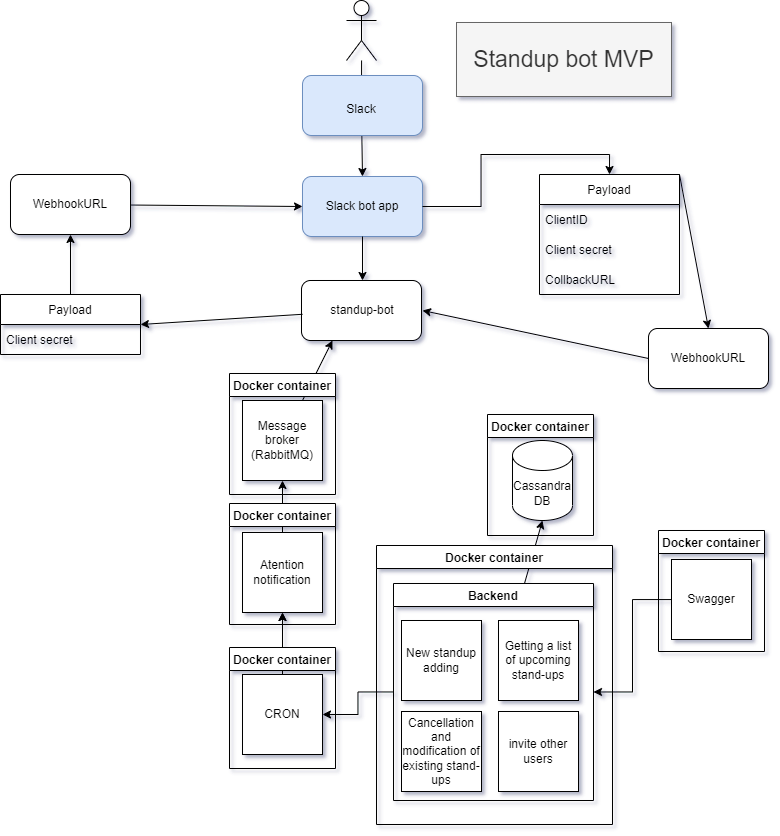

The diagram above was exported from draw.io. Its source (the exported page's mxGraphModel, read from the mxfile embedded in the PNG):
<mxGraphModel dx="1384" dy="780" grid="0" gridSize="10" guides="1" tooltips="1" connect="1" arrows="1" fold="1" page="1" pageScale="1" pageWidth="827" pageHeight="1169" background="none" math="0" shadow="1">
  <root>
    <mxCell id="0" />
    <mxCell id="1" parent="0" />
    <mxCell id="1aYMoBRV0oab6Vn9dIT5-6" style="edgeStyle=orthogonalEdgeStyle;rounded=0;orthogonalLoop=1;jettySize=auto;html=1;entryX=0.5;entryY=0;entryDx=0;entryDy=0;" parent="1" source="1aYMoBRV0oab6Vn9dIT5-1" target="1aYMoBRV0oab6Vn9dIT5-4" edge="1">
      <mxGeometry relative="1" as="geometry" />
    </mxCell>
    <mxCell id="1aYMoBRV0oab6Vn9dIT5-1" value="" style="shape=umlActor;verticalLabelPosition=bottom;verticalAlign=top;html=1;outlineConnect=0;" parent="1" vertex="1">
      <mxGeometry x="384" y="40" width="30" height="60" as="geometry" />
    </mxCell>
    <mxCell id="1aYMoBRV0oab6Vn9dIT5-4" value="" style="rounded=1;whiteSpace=wrap;html=1;fillColor=#dae8fc;strokeColor=#6c8ebf;" parent="1" vertex="1">
      <mxGeometry x="340" y="216" width="120" height="60" as="geometry" />
    </mxCell>
    <mxCell id="1aYMoBRV0oab6Vn9dIT5-10" style="edgeStyle=orthogonalEdgeStyle;rounded=0;orthogonalLoop=1;jettySize=auto;html=1;entryX=0.5;entryY=0;entryDx=0;entryDy=0;" parent="1" source="1aYMoBRV0oab6Vn9dIT5-7" target="1aYMoBRV0oab6Vn9dIT5-9" edge="1">
      <mxGeometry relative="1" as="geometry" />
    </mxCell>
    <mxCell id="TcXv-qpy_AysRfmPo2_t-7" style="edgeStyle=orthogonalEdgeStyle;rounded=0;orthogonalLoop=1;jettySize=auto;html=1;entryX=0.5;entryY=0;entryDx=0;entryDy=0;fontSize=12;" parent="1" source="1aYMoBRV0oab6Vn9dIT5-7" target="TcXv-qpy_AysRfmPo2_t-3" edge="1">
      <mxGeometry relative="1" as="geometry" />
    </mxCell>
    <mxCell id="1aYMoBRV0oab6Vn9dIT5-7" value="Slack bot app" style="text;html=1;strokeColor=none;fillColor=none;align=center;verticalAlign=middle;whiteSpace=wrap;rounded=0;" parent="1" vertex="1">
      <mxGeometry x="340" y="216" width="120" height="60" as="geometry" />
    </mxCell>
    <mxCell id="1aYMoBRV0oab6Vn9dIT5-8" value="" style="rounded=1;whiteSpace=wrap;html=1;" parent="1" vertex="1">
      <mxGeometry x="339" y="320" width="120" height="60" as="geometry" />
    </mxCell>
    <mxCell id="TcXv-qpy_AysRfmPo2_t-24" style="edgeStyle=none;rounded=0;orthogonalLoop=1;jettySize=auto;html=1;entryX=1;entryY=0.5;entryDx=0;entryDy=0;fontSize=12;" parent="1" source="1aYMoBRV0oab6Vn9dIT5-9" target="TcXv-qpy_AysRfmPo2_t-16" edge="1">
      <mxGeometry relative="1" as="geometry" />
    </mxCell>
    <mxCell id="1aYMoBRV0oab6Vn9dIT5-9" value="standup-bot" style="text;html=1;strokeColor=none;fillColor=none;align=center;verticalAlign=middle;whiteSpace=wrap;rounded=0;" parent="1" vertex="1">
      <mxGeometry x="340" y="320" width="120" height="60" as="geometry" />
    </mxCell>
    <mxCell id="1aYMoBRV0oab6Vn9dIT5-11" value="Cassandra DB" style="shape=cylinder3;whiteSpace=wrap;html=1;boundedLbl=1;backgroundOutline=1;size=15;direction=east;" parent="1" vertex="1">
      <mxGeometry x="550" y="480" width="60" height="80" as="geometry" />
    </mxCell>
    <mxCell id="TcXv-qpy_AysRfmPo2_t-29" style="edgeStyle=none;rounded=0;orthogonalLoop=1;jettySize=auto;html=1;entryX=0.25;entryY=1;entryDx=0;entryDy=0;fontSize=12;" parent="1" source="1aYMoBRV0oab6Vn9dIT5-14" target="1aYMoBRV0oab6Vn9dIT5-9" edge="1">
      <mxGeometry relative="1" as="geometry" />
    </mxCell>
    <mxCell id="1aYMoBRV0oab6Vn9dIT5-14" value="Message broker (RabbitMQ)" style="whiteSpace=wrap;html=1;aspect=fixed;" parent="1" vertex="1">
      <mxGeometry x="280" y="440" width="80" height="80" as="geometry" />
    </mxCell>
    <mxCell id="TcXv-qpy_AysRfmPo2_t-30" style="edgeStyle=none;rounded=0;orthogonalLoop=1;jettySize=auto;html=1;entryX=0.5;entryY=1;entryDx=0;entryDy=0;fontSize=12;" parent="1" source="1aYMoBRV0oab6Vn9dIT5-16" target="1aYMoBRV0oab6Vn9dIT5-14" edge="1">
      <mxGeometry relative="1" as="geometry" />
    </mxCell>
    <mxCell id="1aYMoBRV0oab6Vn9dIT5-16" value="Atention notification" style="whiteSpace=wrap;html=1;aspect=fixed;" parent="1" vertex="1">
      <mxGeometry x="280" y="572" width="80" height="80" as="geometry" />
    </mxCell>
    <mxCell id="1aYMoBRV0oab6Vn9dIT5-35" value="&lt;font style=&quot;font-size: 23px&quot;&gt;Standup bot MVP&lt;/font&gt;" style="text;html=1;strokeColor=#666666;fillColor=#f5f5f5;align=center;verticalAlign=middle;whiteSpace=wrap;rounded=0;fontColor=#333333;" parent="1" vertex="1">
      <mxGeometry x="494" y="62" width="215" height="74" as="geometry" />
    </mxCell>
    <mxCell id="TcXv-qpy_AysRfmPo2_t-1" value="" style="rounded=1;whiteSpace=wrap;html=1;fontSize=23;fillColor=#dae8fc;strokeColor=#6c8ebf;" parent="1" vertex="1">
      <mxGeometry x="340" y="115" width="120" height="60" as="geometry" />
    </mxCell>
    <mxCell id="TcXv-qpy_AysRfmPo2_t-2" value="&lt;font style=&quot;font-size: 12px&quot;&gt;Slack&lt;/font&gt;" style="text;html=1;strokeColor=none;fillColor=none;align=center;verticalAlign=middle;whiteSpace=wrap;rounded=0;fontSize=23;" parent="1" vertex="1">
      <mxGeometry x="339" y="117.5" width="120" height="55" as="geometry" />
    </mxCell>
    <mxCell id="TcXv-qpy_AysRfmPo2_t-3" value="Payload" style="swimlane;fontStyle=0;childLayout=stackLayout;horizontal=1;startSize=30;horizontalStack=0;resizeParent=1;resizeParentMax=0;resizeLast=0;collapsible=1;marginBottom=0;fontSize=12;" parent="1" vertex="1">
      <mxGeometry x="577" y="214" width="140" height="120" as="geometry" />
    </mxCell>
    <mxCell id="TcXv-qpy_AysRfmPo2_t-4" value="ClientID" style="text;strokeColor=none;fillColor=none;align=left;verticalAlign=middle;spacingLeft=4;spacingRight=4;overflow=hidden;points=[[0,0.5],[1,0.5]];portConstraint=eastwest;rotatable=0;fontSize=12;" parent="TcXv-qpy_AysRfmPo2_t-3" vertex="1">
      <mxGeometry y="30" width="140" height="30" as="geometry" />
    </mxCell>
    <mxCell id="TcXv-qpy_AysRfmPo2_t-5" value="Client secret" style="text;strokeColor=none;fillColor=none;align=left;verticalAlign=middle;spacingLeft=4;spacingRight=4;overflow=hidden;points=[[0,0.5],[1,0.5]];portConstraint=eastwest;rotatable=0;fontSize=12;" parent="TcXv-qpy_AysRfmPo2_t-3" vertex="1">
      <mxGeometry y="60" width="140" height="30" as="geometry" />
    </mxCell>
    <mxCell id="TcXv-qpy_AysRfmPo2_t-6" value="CollbackURL" style="text;strokeColor=none;fillColor=none;align=left;verticalAlign=middle;spacingLeft=4;spacingRight=4;overflow=hidden;points=[[0,0.5],[1,0.5]];portConstraint=eastwest;rotatable=0;fontSize=12;" parent="TcXv-qpy_AysRfmPo2_t-3" vertex="1">
      <mxGeometry y="90" width="140" height="30" as="geometry" />
    </mxCell>
    <mxCell id="TcXv-qpy_AysRfmPo2_t-15" style="edgeStyle=none;rounded=0;orthogonalLoop=1;jettySize=auto;html=1;exitX=0;exitY=0.5;exitDx=0;exitDy=0;entryX=1;entryY=0.5;entryDx=0;entryDy=0;fontSize=12;" parent="1" source="TcXv-qpy_AysRfmPo2_t-11" target="1aYMoBRV0oab6Vn9dIT5-9" edge="1">
      <mxGeometry relative="1" as="geometry" />
    </mxCell>
    <mxCell id="TcXv-qpy_AysRfmPo2_t-11" value="WebhookURL" style="rounded=1;whiteSpace=wrap;html=1;fontSize=12;" parent="1" vertex="1">
      <mxGeometry x="686" y="368" width="120" height="60" as="geometry" />
    </mxCell>
    <mxCell id="TcXv-qpy_AysRfmPo2_t-14" value="" style="endArrow=classic;html=1;rounded=0;fontSize=12;exitX=1;exitY=0;exitDx=0;exitDy=0;entryX=0.5;entryY=0;entryDx=0;entryDy=0;" parent="1" source="TcXv-qpy_AysRfmPo2_t-3" target="TcXv-qpy_AysRfmPo2_t-11" edge="1">
      <mxGeometry width="50" height="50" relative="1" as="geometry">
        <mxPoint x="809" y="299" as="sourcePoint" />
        <mxPoint x="859" y="249" as="targetPoint" />
      </mxGeometry>
    </mxCell>
    <mxCell id="TcXv-qpy_AysRfmPo2_t-25" style="edgeStyle=none;rounded=0;orthogonalLoop=1;jettySize=auto;html=1;entryX=0.5;entryY=1;entryDx=0;entryDy=0;fontSize=12;" parent="1" source="TcXv-qpy_AysRfmPo2_t-16" target="TcXv-qpy_AysRfmPo2_t-20" edge="1">
      <mxGeometry relative="1" as="geometry" />
    </mxCell>
    <mxCell id="TcXv-qpy_AysRfmPo2_t-16" value="Payload" style="swimlane;fontStyle=0;childLayout=stackLayout;horizontal=1;startSize=30;horizontalStack=0;resizeParent=1;resizeParentMax=0;resizeLast=0;collapsible=1;marginBottom=0;fontSize=12;" parent="1" vertex="1">
      <mxGeometry x="38" y="334" width="140" height="60" as="geometry" />
    </mxCell>
    <mxCell id="TcXv-qpy_AysRfmPo2_t-18" value="Client secret" style="text;strokeColor=none;fillColor=none;align=left;verticalAlign=middle;spacingLeft=4;spacingRight=4;overflow=hidden;points=[[0,0.5],[1,0.5]];portConstraint=eastwest;rotatable=0;fontSize=12;" parent="TcXv-qpy_AysRfmPo2_t-16" vertex="1">
      <mxGeometry y="30" width="140" height="30" as="geometry" />
    </mxCell>
    <mxCell id="TcXv-qpy_AysRfmPo2_t-28" style="edgeStyle=none;rounded=0;orthogonalLoop=1;jettySize=auto;html=1;entryX=0;entryY=0.5;entryDx=0;entryDy=0;fontSize=12;" parent="1" source="TcXv-qpy_AysRfmPo2_t-20" target="1aYMoBRV0oab6Vn9dIT5-7" edge="1">
      <mxGeometry relative="1" as="geometry" />
    </mxCell>
    <mxCell id="TcXv-qpy_AysRfmPo2_t-20" value="WebhookURL" style="rounded=1;whiteSpace=wrap;html=1;fontSize=12;" parent="1" vertex="1">
      <mxGeometry x="48" y="214" width="120" height="60" as="geometry" />
    </mxCell>
    <mxCell id="TcXv-qpy_AysRfmPo2_t-32" style="edgeStyle=none;rounded=0;orthogonalLoop=1;jettySize=auto;html=1;fontSize=12;entryX=0.5;entryY=1;entryDx=0;entryDy=0;" parent="1" source="TcXv-qpy_AysRfmPo2_t-31" target="1aYMoBRV0oab6Vn9dIT5-16" edge="1">
      <mxGeometry relative="1" as="geometry">
        <mxPoint x="329" y="659" as="targetPoint" />
      </mxGeometry>
    </mxCell>
    <mxCell id="jXysz7jOPKD_E2IDi-al-8" value="" style="edgeStyle=orthogonalEdgeStyle;rounded=0;orthogonalLoop=1;jettySize=auto;html=1;" parent="1" source="TcXv-qpy_AysRfmPo2_t-31" target="1aYMoBRV0oab6Vn9dIT5-16" edge="1">
      <mxGeometry relative="1" as="geometry" />
    </mxCell>
    <mxCell id="TcXv-qpy_AysRfmPo2_t-31" value="CRON" style="whiteSpace=wrap;html=1;aspect=fixed;fontSize=12;" parent="1" vertex="1">
      <mxGeometry x="280" y="714" width="80" height="80" as="geometry" />
    </mxCell>
    <mxCell id="TcXv-qpy_AysRfmPo2_t-37" style="edgeStyle=none;rounded=0;orthogonalLoop=1;jettySize=auto;html=1;entryX=0.5;entryY=1;entryDx=0;entryDy=0;entryPerimeter=0;fontSize=12;" parent="1" source="TcXv-qpy_AysRfmPo2_t-35" target="1aYMoBRV0oab6Vn9dIT5-11" edge="1">
      <mxGeometry relative="1" as="geometry" />
    </mxCell>
    <mxCell id="zWIEXm73lgLXkXN6Sn76-3" style="edgeStyle=orthogonalEdgeStyle;rounded=0;orthogonalLoop=1;jettySize=auto;html=1;" parent="1" source="TcXv-qpy_AysRfmPo2_t-35" target="TcXv-qpy_AysRfmPo2_t-31" edge="1">
      <mxGeometry relative="1" as="geometry" />
    </mxCell>
    <mxCell id="TcXv-qpy_AysRfmPo2_t-35" value="Backend" style="swimlane;fontSize=12;" parent="1" vertex="1">
      <mxGeometry x="431" y="623" width="200" height="217" as="geometry">
        <mxRectangle x="431" y="623" width="77" height="23" as="alternateBounds" />
      </mxGeometry>
    </mxCell>
    <mxCell id="TcXv-qpy_AysRfmPo2_t-33" value="New standup adding" style="whiteSpace=wrap;html=1;aspect=fixed;fontSize=12;" parent="TcXv-qpy_AysRfmPo2_t-35" vertex="1">
      <mxGeometry x="8" y="37" width="80" height="80" as="geometry" />
    </mxCell>
    <mxCell id="TcXv-qpy_AysRfmPo2_t-36" value="Getting a list of upcoming stand-ups" style="whiteSpace=wrap;html=1;aspect=fixed;fontSize=12;" parent="TcXv-qpy_AysRfmPo2_t-35" vertex="1">
      <mxGeometry x="105" y="37" width="80" height="80" as="geometry" />
    </mxCell>
    <mxCell id="zWIEXm73lgLXkXN6Sn76-1" value="Cancellation and modification of existing stand-ups" style="whiteSpace=wrap;html=1;aspect=fixed;" parent="TcXv-qpy_AysRfmPo2_t-35" vertex="1">
      <mxGeometry x="8" y="128" width="80" height="80" as="geometry" />
    </mxCell>
    <mxCell id="jXysz7jOPKD_E2IDi-al-1" value="Docker container" style="swimlane;" parent="1" vertex="1">
      <mxGeometry x="525" y="454" width="106" height="121" as="geometry" />
    </mxCell>
    <mxCell id="jXysz7jOPKD_E2IDi-al-2" value="Docker container" style="swimlane;" parent="1" vertex="1">
      <mxGeometry x="267" y="687" width="106" height="121" as="geometry" />
    </mxCell>
    <mxCell id="jXysz7jOPKD_E2IDi-al-3" value="Docker container" style="swimlane;" parent="1" vertex="1">
      <mxGeometry x="267" y="543" width="106" height="121" as="geometry" />
    </mxCell>
    <mxCell id="jXysz7jOPKD_E2IDi-al-4" value="Docker container" style="swimlane;" parent="1" vertex="1">
      <mxGeometry x="267" y="413" width="106" height="121" as="geometry" />
    </mxCell>
    <mxCell id="jXysz7jOPKD_E2IDi-al-5" value="Docker container" style="swimlane;" parent="1" vertex="1">
      <mxGeometry x="414" y="585" width="236" height="279" as="geometry" />
    </mxCell>
    <mxCell id="kR6fMw-OfZ-Eb--okHex-1" value="invite other users" style="whiteSpace=wrap;html=1;aspect=fixed;" parent="jXysz7jOPKD_E2IDi-al-5" vertex="1">
      <mxGeometry x="122" y="166" width="80" height="80" as="geometry" />
    </mxCell>
    <mxCell id="jXysz7jOPKD_E2IDi-al-7" style="edgeStyle=orthogonalEdgeStyle;rounded=0;orthogonalLoop=1;jettySize=auto;html=1;entryX=1;entryY=0.5;entryDx=0;entryDy=0;" parent="1" source="jXysz7jOPKD_E2IDi-al-6" target="TcXv-qpy_AysRfmPo2_t-35" edge="1">
      <mxGeometry relative="1" as="geometry" />
    </mxCell>
    <mxCell id="jXysz7jOPKD_E2IDi-al-6" value="Swagger" style="whiteSpace=wrap;html=1;aspect=fixed;" parent="1" vertex="1">
      <mxGeometry x="709" y="599" width="80" height="80" as="geometry" />
    </mxCell>
    <mxCell id="jXysz7jOPKD_E2IDi-al-9" value="Docker container" style="swimlane;" parent="1" vertex="1">
      <mxGeometry x="696" y="570" width="106" height="121" as="geometry" />
    </mxCell>
  </root>
</mxGraphModel>